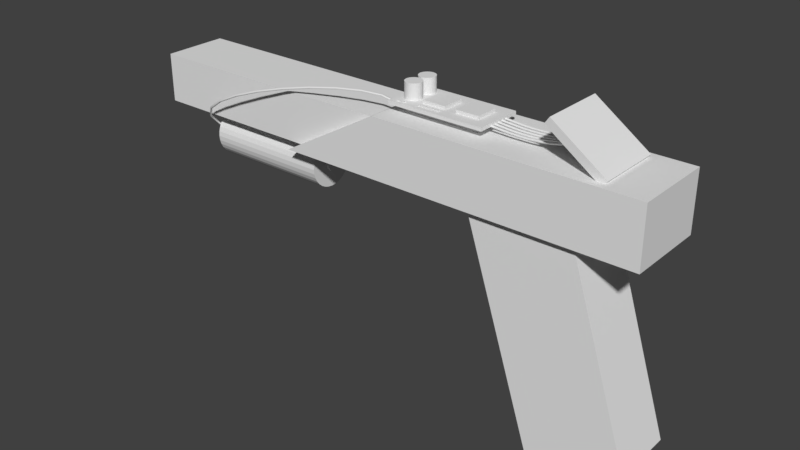 # Source: gun.blend  (saved by Blender 2.79.0; exported with 4.5.12 LTS)
import bpy
from mathutils import Matrix  # noqa: F401  (used for matrix-valued properties, if any)

bpy.ops.wm.read_factory_settings(use_empty=True)
scene = bpy.context.scene
scene.name = 'Scene'

# ---- collections
col_collection_1 = bpy.data.collections.new('Collection 1'); scene.collection.children.link(col_collection_1)

# ---- world
world_world = bpy.data.worlds.new('World'); scene.world = world_world
world_world.color = (0.05088, 0.05088, 0.05088)
world_world.use_sun_shadow = False
world_world.sun_shadow_jitter_overblur = 0.0
world_world.cycles.sampling_method = 'MANUAL'

# ---- meshes
me_cube_005 = bpy.data.meshes.new('Cube.005')
me_cube_005.from_pydata([(0.3123, -1.0, 22.62), (0.3123, -1.0, 24.62), (0.3123, 1.0, 22.62), (0.3123, 1.0, 24.62), (2.312, -1.0, 22.62), (2.312, -1.0, 24.62), (2.312, 1.0, 22.62), (2.312, 1.0, 24.62)], [], [(0, 1, 3, 2), (2, 3, 7, 6), (6, 7, 5, 4), (4, 5, 1, 0), (2, 6, 4, 0), (7, 3, 1, 5)])
me_cube_005.use_remesh_preserve_volume = False
me_cube_005.use_remesh_preserve_attributes = False
me_cube_005.use_mirror_vertex_groups = False
me_cube_005.update()
me_cylinder_001 = bpy.data.meshes.new('Cylinder.001')
me_cylinder_001.from_pydata([(0.04, 0.00635, -1.106), (0.04124, 0.006228, -1.106), (0.04243, 0.005867, -1.106), (0.04353, 0.00528, -1.106), (0.04449, 0.00449, -1.106), (0.04528, 0.003528, -1.106), (0.04587, 0.00243, -1.106), (0.04623, 0.001239, -1.106), (0.04635, 4.794e-10, -1.106), (0.04623, -0.001239, -1.106), (0.04587, -0.00243, -1.106), (0.04528, -0.003528, -1.106), (0.04449, -0.00449, -1.106), (0.04353, -0.00528, -1.106), (0.04243, -0.005867, -1.106), (0.04124, -0.006228, -1.106), (0.04, -0.00635, -1.106), (0.03876, -0.006228, -1.106), (0.03757, -0.005867, -1.106), (0.03647, -0.00528, -1.106), (0.03551, -0.00449, -1.106), (0.03472, -0.003528, -1.106), (0.03413, -0.00243, -1.106), (0.03377, -0.001239, -1.106), (0.03365, 6.132e-09, -1.106), (0.03377, 0.001239, -1.106), (0.03413, 0.00243, -1.106), (0.03472, 0.003528, -1.106), (0.03551, 0.00449, -1.106), (0.03647, 0.00528, -1.106), (0.03757, 0.005867, -1.106), (0.03876, 0.006228, -1.106), (0.04, 0.01905, -3.165), (0.04, 0.01905, -1.165), (0.04372, 0.01868, -3.165), (0.04372, 0.01868, -1.165), (0.04729, 0.0176, -3.165), (0.04729, 0.0176, -1.165), (0.05058, 0.01584, -3.165), (0.05058, 0.01584, -1.165), (0.05347, 0.01347, -3.165), (0.05347, 0.01347, -1.165), (0.05584, 0.01058, -3.165), (0.05584, 0.01058, -1.165), (0.0576, 0.00729, -3.165), (0.0576, 0.00729, -1.165), (0.05868, 0.003716, -3.165), (0.05868, 0.003716, -1.165), (0.05905, 1.438e-09, -3.165), (0.05905, 1.438e-09, -1.165), (0.05868, -0.003716, -3.165), (0.05868, -0.003716, -1.165), (0.0576, -0.00729, -3.165), (0.0576, -0.00729, -1.165), (0.05584, -0.01058, -3.165), (0.05584, -0.01058, -1.165), (0.05347, -0.01347, -3.165), (0.05347, -0.01347, -1.165), (0.05058, -0.01584, -3.165), (0.05058, -0.01584, -1.165), (0.04729, -0.0176, -3.165), (0.04729, -0.0176, -1.165), (0.04372, -0.01868, -3.165), (0.04372, -0.01868, -1.165), (0.04, -0.01905, -3.165), (0.04, -0.01905, -1.165), (0.03628, -0.01868, -3.165), (0.03628, -0.01868, -1.165), (0.03271, -0.0176, -3.165), (0.03271, -0.0176, -1.165), (0.02942, -0.01584, -3.165), (0.02942, -0.01584, -1.165), (0.02653, -0.01347, -3.165), (0.02653, -0.01347, -1.165), (0.02416, -0.01058, -3.165), (0.02416, -0.01058, -1.165), (0.0224, -0.00729, -3.165), (0.0224, -0.00729, -1.165), (0.02132, -0.003716, -3.165), (0.02132, -0.003716, -1.165), (0.02095, 1.839e-08, -3.165), (0.02095, 1.839e-08, -1.165), (0.02132, 0.003716, -3.165), (0.02132, 0.003716, -1.165), (0.0224, 0.00729, -3.165), (0.0224, 0.00729, -1.165), (0.02416, 0.01058, -3.165), (0.02416, 0.01058, -1.165), (0.02653, 0.01347, -3.165), (0.02653, 0.01347, -1.165), (0.02942, 0.01584, -3.165), (0.02942, 0.01584, -1.165), (0.03271, 0.0176, -3.165), (0.03271, 0.0176, -1.165), (0.03628, 0.01868, -3.165), (0.03628, 0.01868, -1.165), (0.04528, -0.003528, -1.165), (0.04, 0.00635, -1.165), (0.03876, 0.006228, -1.165), (0.03757, 0.005867, -1.165), (0.03413, -0.00243, -1.165), (0.03472, -0.003528, -1.165), (0.03377, -0.001239, -1.165), (0.03551, -0.00449, -1.165), (0.03876, -0.006228, -1.165), (0.04, -0.00635, -1.165), (0.03757, -0.005867, -1.165), (0.04623, 0.001239, -1.165), (0.04353, 0.00528, -1.165), (0.04635, 4.794e-10, -1.165), (0.04587, 0.00243, -1.165), (0.04124, -0.006228, -1.165), (0.03551, 0.00449, -1.165), (0.03647, 0.00528, -1.165), (0.03472, 0.003528, -1.165), (0.04623, -0.001239, -1.165), (0.04353, -0.00528, -1.165), (0.04449, -0.00449, -1.165), (0.04587, -0.00243, -1.165), (0.03365, 6.132e-09, -1.165), (0.03647, -0.00528, -1.165), (0.03377, 0.001239, -1.165), (0.04449, 0.00449, -1.165), (0.04243, -0.005867, -1.165), (0.04528, 0.003528, -1.165), (0.03413, 0.00243, -1.165), (0.04243, 0.005867, -1.165), (0.04124, 0.006228, -1.165)], [], [(1, 0, 31, 30, 29, 28, 27, 26, 25, 24, 23, 22, 21, 20, 19, 18, 17, 16, 15, 14, 13, 12, 11, 10, 9, 8, 7, 6, 5, 4, 3, 2), (32, 33, 35, 34), (34, 35, 37, 36), (36, 37, 39, 38), (38, 39, 41, 40), (40, 41, 43, 42), (42, 43, 45, 44), (44, 45, 47, 46), (46, 47, 49, 48), (48, 49, 51, 50), (50, 51, 53, 52), (52, 53, 55, 54), (54, 55, 57, 56), (56, 57, 59, 58), (58, 59, 61, 60), (60, 61, 63, 62), (62, 63, 65, 64), (64, 65, 67, 66), (66, 67, 69, 68), (68, 69, 71, 70), (70, 71, 73, 72), (72, 73, 75, 74), (74, 75, 77, 76), (76, 77, 79, 78), (78, 79, 81, 80), (80, 81, 83, 82), (82, 83, 85, 84), (84, 85, 87, 86), (86, 87, 89, 88), (88, 89, 91, 90), (90, 91, 93, 92), (35, 33, 95, 93, 91, 89, 87, 85, 83, 81, 119, 121, 125, 114, 112, 113, 99, 98, 97, 127, 126, 108, 122, 124, 110, 107, 109, 49, 47, 45, 43, 41, 39, 37), (92, 93, 95, 94), (94, 95, 33, 32), (32, 34, 36, 38, 40, 42, 44, 46, 48, 50, 52, 54, 56, 58, 60, 62, 64, 66, 68, 70, 72, 74, 76, 78, 80, 82, 84, 86, 88, 90, 92, 94), (115, 109, 8, 9), (117, 96, 11, 12), (96, 118, 10, 11), (121, 119, 24, 25), (107, 110, 6, 7), (109, 107, 7, 8), (124, 122, 4, 5), (97, 98, 31, 0), (104, 105, 16, 17), (114, 125, 26, 27), (105, 111, 15, 16), (98, 99, 30, 31), (122, 108, 3, 4), (120, 106, 18, 19), (49, 109, 115, 118, 96, 117, 116, 123, 111, 105, 104, 106, 120, 103, 101, 100, 102, 119, 81, 79, 77, 75, 73, 71, 69, 67, 65, 63, 61, 59, 57, 55, 53, 51), (108, 126, 2, 3), (116, 117, 12, 13), (113, 112, 28, 29), (125, 121, 25, 26), (123, 116, 13, 14), (103, 120, 19, 20), (100, 101, 21, 22), (127, 97, 0, 1), (110, 124, 5, 6), (119, 102, 23, 24), (118, 115, 9, 10), (106, 104, 17, 18), (99, 113, 29, 30), (126, 127, 1, 2), (111, 123, 14, 15), (102, 100, 22, 23), (112, 114, 27, 28), (101, 103, 20, 21)])
me_cylinder_001.use_remesh_preserve_volume = False
me_cylinder_001.use_remesh_preserve_attributes = False
me_cylinder_001.use_mirror_vertex_groups = False
me_cylinder_001.update()
me_cube_003 = bpy.data.meshes.new('Cube.003')
me_cube_003.from_pydata([(3.326, -1.0, 38.62), (3.326, -1.0, 40.62), (3.326, 1.0, 38.62), (3.326, 1.0, 40.62), (5.326, -1.0, 38.62), (5.326, -1.0, 40.62), (5.326, 1.0, 38.62), (5.326, 1.0, 40.62)], [], [(0, 1, 3, 2), (2, 3, 7, 6), (6, 7, 5, 4), (4, 5, 1, 0), (2, 6, 4, 0), (7, 3, 1, 5)])
me_cube_003.use_remesh_preserve_volume = False
me_cube_003.use_remesh_preserve_attributes = False
me_cube_003.use_mirror_vertex_groups = False
me_cube_003.update()
me_cube_002 = bpy.data.meshes.new('Cube.002')
me_cube_002.from_pydata([(0.1918, -0.315, 1.317), (0.1918, 0.315, 1.317), (0.7824, -0.315, 1.317), (0.7824, 0.315, 1.317), (1.38, -0.8, -8.679), (1.38, 0.8, -8.679), (2.093, -0.8, -7.649), (2.093, 0.8, -7.649), (-0.7031, -1.0, -1.0), (0.08268, -1.0, 1.0), (-0.7031, 1.0, -1.0), (0.08268, 1.0, 1.0), (2.083, -1.0, -1.0), (2.083, -1.0, 1.0), (2.083, 1.0, -1.0), (2.083, 1.0, 1.0), (0.8182, 0.8, -1.0), (0.8182, -0.8, -1.0), (1.607, 0.8, -1.0), (1.607, 0.6583, -1.0), (1.607, -0.8, -1.0), (0.1918, -0.315, 1.0), (0.7824, -0.315, 1.0), (0.1918, 0.315, 1.0), (0.7824, 0.315, 1.0)], [], [(3, 1, 0, 2), (4, 17, 16, 5), (5, 16, 18, 7), (7, 18, 19, 20, 6), (6, 20, 17, 4), (5, 7, 6, 4), (8, 9, 11, 10), (10, 11, 15, 14), (14, 15, 13, 12), (12, 13, 9, 8), (10, 14, 19, 18, 16), (15, 24, 22, 21, 9, 13), (16, 17, 20, 19, 14, 12, 8, 10), (22, 24, 3, 2), (24, 23, 1, 3), (23, 21, 0, 1), (9, 21, 23, 24, 15, 11), (21, 22, 2, 0)])
me_cube_002.use_remesh_preserve_volume = False
me_cube_002.use_remesh_preserve_attributes = False
me_cube_002.use_mirror_vertex_groups = False
me_cube_002.update()
me_cube_001 = bpy.data.meshes.new('Cube.001')
me_cube_001.from_pydata([(0.7382, 0.6, -2.295e-06), (0.7382, 0.5885, -0.1561), (0.7382, 0.5543, -0.3061), (0.7382, 0.4989, -0.4445), (0.7382, 0.4243, -0.5657), (0.7382, 0.3333, -0.6652), (0.7382, 0.2296, -0.7391), (0.7382, 0.1171, -0.7846), (0.7382, 4.53e-08, -0.8), (0.7382, -0.1171, -0.7846), (0.7382, -0.2296, -0.7391), (0.7382, -0.3333, -0.6652), (0.7382, -0.4243, -0.5657), (0.7382, -0.4989, -0.4445), (0.7382, -0.5543, -0.3061), (0.7382, -0.5885, -0.1561), (0.7382, -0.6, -2.034e-06), (0.7382, -0.5885, 0.1561), (0.7382, -0.5543, 0.3061), (0.7382, -0.4989, 0.4445), (0.7382, -0.4243, 0.5657), (0.7382, -0.3333, 0.6652), (0.7382, -0.2296, 0.7391), (0.7382, -0.1171, 0.7846), (0.7382, 5.794e-07, 0.8), (0.7382, 0.1171, 0.7846), (0.7382, 0.2296, 0.7391), (0.7382, 0.3333, 0.6652), (0.7382, 0.4243, 0.5657), (0.7382, 0.4989, 0.4445), (0.7382, 0.5543, 0.3061), (0.7382, 0.5885, 0.1561), (-1.0, -1.0, -1.0), (-1.0, -1.0, 1.0), (-1.0, 1.0, -1.0), (-1.0, 1.0, 1.0), (1.0, -1.0, -1.0), (1.0, -1.0, 1.0), (1.0, 1.0, -1.0), (1.0, 1.0, 1.0), (-1.0, -0.3333, -0.6652), (-1.0, 0.6, -1.484e-06), (-1.0, 0.5885, 0.1561), (-1.0, 0.5543, 0.3061), (-1.0, -0.2296, 0.7391), (-1.0, -0.3333, 0.6652), (-1.0, -0.1171, 0.7846), (-1.0, -0.4243, 0.5657), (-1.0, -0.5885, 0.1561), (-1.0, -0.6, -1.223e-06), (-1.0, -0.5543, 0.3061), (-1.0, 0.1171, -0.7846), (-1.0, 0.4989, -0.4445), (-1.0, 4.53e-08, -0.8), (-1.0, 0.2296, -0.7391), (-1.0, -0.5885, -0.1561), (-1.0, 0.4243, 0.5657), (-1.0, 0.4989, 0.4445), (-1.0, 0.3333, 0.6652), (-1.0, -0.1171, -0.7846), (-1.0, -0.4989, -0.4445), (-1.0, -0.4243, -0.5657), (-1.0, -0.2296, -0.7391), (-1.0, 5.794e-07, 0.8), (-1.0, -0.4989, 0.4445), (-1.0, 0.1171, 0.7846), (-1.0, 0.4243, -0.5657), (-1.0, -0.5543, -0.3061), (-1.0, 0.3333, -0.6652), (-1.0, 0.2296, 0.7391), (-1.0, 0.5543, -0.3061), (-1.0, 0.5885, -0.1561)], [], [(1, 2, 3, 4, 5, 6, 7, 8, 9, 10, 11, 12, 13, 14, 15, 16, 17, 18, 19, 20, 21, 22, 23, 24, 25, 26, 27, 28, 29, 30, 31, 0), (32, 33, 35, 34, 41, 42, 43, 57, 56, 58, 69, 65, 63, 46, 44, 45, 47, 64, 50, 48, 49), (34, 35, 39, 38), (38, 39, 37, 36), (36, 37, 33, 32), (34, 38, 36, 32), (39, 35, 33, 37), (59, 9, 8, 53), (55, 67, 60, 61, 40, 62, 59, 53, 51, 54, 68, 66, 52, 70, 71, 41, 34, 32, 49), (61, 12, 11, 40), (40, 11, 10, 62), (65, 25, 24, 63), (51, 7, 6, 54), (53, 8, 7, 51), (68, 5, 4, 66), (41, 0, 31, 42), (48, 17, 16, 49), (58, 27, 26, 69), (49, 16, 15, 55), (42, 31, 30, 43), (66, 4, 3, 52), (64, 19, 18, 50), (52, 3, 2, 70), (60, 13, 12, 61), (57, 29, 28, 56), (69, 26, 25, 65), (67, 14, 13, 60), (47, 20, 19, 64), (44, 22, 21, 45), (71, 1, 0, 41), (54, 6, 5, 68), (63, 24, 23, 46), (62, 10, 9, 59), (50, 18, 17, 48), (43, 30, 29, 57), (70, 2, 1, 71), (55, 15, 14, 67), (46, 23, 22, 44), (56, 28, 27, 58), (45, 21, 20, 47)])
me_cube_001.use_remesh_preserve_volume = False
me_cube_001.use_remesh_preserve_attributes = False
me_cube_001.use_mirror_vertex_groups = False
me_cube_001.update()
me_cubeziercurve = bpy.data.meshes.new('CUBezierCurve')
me_cubeziercurve.from_pydata([(0.08105, -0.008, 0.03067), (0.08105, -0.009, 0.02967), (0.08105, -0.008, 0.02867), (0.08105, -0.007, 0.02967), (0.08423, -0.007996, 0.03053), (0.08417, -0.008996, 0.02953), (0.0841, -0.007996, 0.02854), (0.08417, -0.006996, 0.02953), (0.08819, -0.007994, 0.03018), (0.08809, -0.008994, 0.02919), (0.088, -0.007994, 0.02819), (0.08809, -0.006994, 0.02919), (0.09285, -0.007992, 0.02973), (0.09276, -0.008993, 0.02874), (0.09267, -0.007993, 0.02774), (0.09276, -0.006993, 0.02874), (0.09818, -0.007992, 0.02928), (0.0981, -0.008992, 0.02828), (0.09803, -0.007992, 0.02728), (0.0981, -0.006992, 0.02828), (0.1041, -0.007992, 0.02891), (0.104, -0.008992, 0.02791), (0.104, -0.007993, 0.02691), (0.104, -0.006992, 0.02791), (0.1105, -0.007993, 0.02874), (0.1105, -0.008993, 0.02774), (0.1105, -0.007993, 0.02674), (0.1105, -0.006993, 0.02774), (0.1174, -0.007995, 0.02887), (0.1174, -0.008995, 0.02787), (0.1175, -0.007995, 0.02687), (0.1174, -0.006995, 0.02787), (0.1246, -0.007996, 0.02939), (0.1247, -0.008996, 0.02839), (0.1248, -0.007996, 0.0274), (0.1247, -0.006996, 0.02839), (0.1321, -0.007997, 0.0304), (0.1323, -0.008998, 0.02941), (0.1325, -0.007998, 0.02842), (0.1323, -0.006998, 0.02941), (0.1399, -0.007999, 0.032), (0.1402, -0.008999, 0.03102), (0.1404, -0.007999, 0.03005), (0.1402, -0.006999, 0.03102), (0.1478, -0.008, 0.03429), (0.1482, -0.009, 0.03334), (0.1485, -0.008, 0.03239), (0.1482, -0.007, 0.03334), (0.1559, -0.008, 0.03737), (0.1563, -0.009, 0.03645), (0.1567, -0.008, 0.03553), (0.1563, -0.007, 0.03645), (0.08105, -0.004, 0.03067), (0.08105, -0.005, 0.02967), (0.08105, -0.004, 0.02867), (0.08105, -0.003, 0.02967), (0.08423, -0.003996, 0.03053), (0.08417, -0.004996, 0.02953), (0.0841, -0.003996, 0.02854), (0.08417, -0.002996, 0.02953), (0.08819, -0.003994, 0.03018), (0.08809, -0.004994, 0.02919), (0.088, -0.003994, 0.02819), (0.08809, -0.002994, 0.02919), (0.09285, -0.003992, 0.02973), (0.09276, -0.004993, 0.02874), (0.09267, -0.003993, 0.02774), (0.09276, -0.002993, 0.02874), (0.09818, -0.003992, 0.02928), (0.0981, -0.004992, 0.02828), (0.09803, -0.003992, 0.02728), (0.0981, -0.002992, 0.02828), (0.1041, -0.003992, 0.02891), (0.104, -0.004992, 0.02791), (0.104, -0.003993, 0.02691), (0.104, -0.002992, 0.02791), (0.1105, -0.003993, 0.02874), (0.1105, -0.004993, 0.02774), (0.1105, -0.003993, 0.02674), (0.1105, -0.002993, 0.02774), (0.1174, -0.003995, 0.02887), (0.1174, -0.004995, 0.02787), (0.1175, -0.003995, 0.02687), (0.1174, -0.002995, 0.02787), (0.1246, -0.003996, 0.02939), (0.1247, -0.004996, 0.02839), (0.1248, -0.003996, 0.0274), (0.1247, -0.002996, 0.02839), (0.1321, -0.003997, 0.0304), (0.1323, -0.004998, 0.02941), (0.1325, -0.003998, 0.02842), (0.1323, -0.002998, 0.02941), (0.1399, -0.003999, 0.032), (0.1402, -0.004999, 0.03102), (0.1404, -0.003999, 0.03005), (0.1402, -0.002999, 0.03102), (0.1478, -0.004, 0.03429), (0.1482, -0.005, 0.03334), (0.1485, -0.004, 0.03239), (0.1482, -0.003, 0.03334), (0.1559, -0.004, 0.03737), (0.1563, -0.005, 0.03645), (0.1567, -0.004, 0.03553), (0.1563, -0.003, 0.03645), (0.08105, 0.004, 0.03067), (0.08105, 0.003, 0.02967), (0.08105, 0.004, 0.02867), (0.08105, 0.005, 0.02967), (0.08423, 0.004004, 0.03053), (0.08417, 0.003004, 0.02953), (0.0841, 0.004004, 0.02854), (0.08417, 0.005004, 0.02953), (0.08819, 0.004006, 0.03018), (0.08809, 0.003006, 0.02919), (0.088, 0.004006, 0.02819), (0.08809, 0.005006, 0.02919), (0.09285, 0.004008, 0.02973), (0.09276, 0.003007, 0.02874), (0.09267, 0.004007, 0.02774), (0.09276, 0.005007, 0.02874), (0.09818, 0.004008, 0.02928), (0.0981, 0.003008, 0.02828), (0.09803, 0.004008, 0.02728), (0.0981, 0.005008, 0.02828), (0.1041, 0.004008, 0.02891), (0.104, 0.003008, 0.02791), (0.104, 0.004007, 0.02691), (0.104, 0.005008, 0.02791), (0.1105, 0.004007, 0.02874), (0.1105, 0.003007, 0.02774), (0.1105, 0.004007, 0.02674), (0.1105, 0.005007, 0.02774), (0.1174, 0.004005, 0.02887), (0.1174, 0.003005, 0.02787), (0.1175, 0.004005, 0.02687), (0.1174, 0.005005, 0.02787), (0.1246, 0.004004, 0.02939), (0.1247, 0.003004, 0.02839), (0.1248, 0.004004, 0.0274), (0.1247, 0.005004, 0.02839), (0.1321, 0.004003, 0.0304), (0.1323, 0.003002, 0.02941), (0.1325, 0.004002, 0.02842), (0.1323, 0.005002, 0.02941), (0.1399, 0.004001, 0.032), (0.1402, 0.003001, 0.03102), (0.1404, 0.004001, 0.03005), (0.1402, 0.005001, 0.03102), (0.1478, 0.004, 0.03429), (0.1482, 0.003, 0.03334), (0.1485, 0.004, 0.03239), (0.1482, 0.005, 0.03334), (0.1559, 0.004, 0.03737), (0.1563, 0.003, 0.03645), (0.1567, 0.004, 0.03553), (0.1563, 0.005, 0.03645), (0.08105, 0.008, 0.03067), (0.08105, 0.007, 0.02967), (0.08105, 0.008, 0.02867), (0.08105, 0.009, 0.02967), (0.08423, 0.008004, 0.03053), (0.08417, 0.007004, 0.02953), (0.0841, 0.008004, 0.02854), (0.08417, 0.009004, 0.02953), (0.08819, 0.008006, 0.03018), (0.08809, 0.007006, 0.02919), (0.088, 0.008006, 0.02819), (0.08809, 0.009006, 0.02919), (0.09285, 0.008008, 0.02973), (0.09276, 0.007007, 0.02874), (0.09267, 0.008007, 0.02774), (0.09276, 0.009007, 0.02874), (0.09818, 0.008008, 0.02928), (0.0981, 0.007008, 0.02828), (0.09803, 0.008008, 0.02728), (0.0981, 0.009008, 0.02828), (0.1041, 0.008008, 0.02891), (0.104, 0.007008, 0.02791), (0.104, 0.008007, 0.02691), (0.104, 0.009008, 0.02791), (0.1105, 0.008007, 0.02874), (0.1105, 0.007007, 0.02774), (0.1105, 0.008007, 0.02674), (0.1105, 0.009007, 0.02774), (0.1174, 0.008005, 0.02887), (0.1174, 0.007005, 0.02787), (0.1175, 0.008005, 0.02687), (0.1174, 0.009005, 0.02787), (0.1246, 0.008004, 0.02939), (0.1247, 0.007004, 0.02839), (0.1248, 0.008004, 0.0274), (0.1247, 0.009004, 0.02839), (0.1321, 0.008003, 0.0304), (0.1323, 0.007002, 0.02941), (0.1325, 0.008002, 0.02842), (0.1323, 0.009002, 0.02941), (0.1399, 0.008001, 0.032), (0.1402, 0.007001, 0.03102), (0.1404, 0.008001, 0.03005), (0.1402, 0.009001, 0.03102), (0.1478, 0.008, 0.03429), (0.1482, 0.007, 0.03334), (0.1485, 0.008, 0.03239), (0.1482, 0.009, 0.03334), (0.1559, 0.008, 0.03737), (0.1563, 0.007, 0.03645), (0.1567, 0.008, 0.03553), (0.1563, 0.009, 0.03645), (0.08105, -2.43e-08, 0.03067), (0.08105, -0.001, 0.02967), (0.08105, 2.453e-08, 0.02867), (0.08105, 0.001, 0.02967), (0.08423, 3.773e-06, 0.03053), (0.08417, -0.0009963, 0.02953), (0.0841, 3.654e-06, 0.02854), (0.08417, 0.001004, 0.02953), (0.08819, 6.216e-06, 0.03018), (0.08809, -0.0009939, 0.02919), (0.088, 6.061e-06, 0.02819), (0.08809, 0.001006, 0.02919), (0.09285, 7.535e-06, 0.02973), (0.09276, -0.0009925, 0.02874), (0.09267, 7.381e-06, 0.02774), (0.09276, 0.001007, 0.02874), (0.09818, 7.933e-06, 0.02928), (0.0981, -0.0009921, 0.02828), (0.09803, 7.782e-06, 0.02728), (0.0981, 0.001008, 0.02828), (0.1041, 7.596e-06, 0.02891), (0.104, -0.0009925, 0.02791), (0.104, 7.443e-06, 0.02691), (0.104, 0.001008, 0.02791), (0.1105, 6.711e-06, 0.02874), (0.1105, -0.0009934, 0.02774), (0.1105, 6.548e-06, 0.02674), (0.1105, 0.001007, 0.02774), (0.1174, 5.461e-06, 0.02887), (0.1174, -0.0009946, 0.02787), (0.1175, 5.281e-06, 0.02687), (0.1174, 0.001005, 0.02787), (0.1246, 4.03e-06, 0.02939), (0.1247, -0.0009961, 0.02839), (0.1248, 3.828e-06, 0.0274), (0.1247, 0.001004, 0.02839), (0.1321, 2.599e-06, 0.0304), (0.1323, -0.0009975, 0.02941), (0.1325, 2.373e-06, 0.02842), (0.1323, 0.001002, 0.02941), (0.1399, 1.352e-06, 0.032), (0.1402, -0.0009988, 0.03102), (0.1404, 1.103e-06, 0.03005), (0.1402, 0.001001, 0.03102), (0.1478, 4.706e-07, 0.03429), (0.1482, -0.0009997, 0.03334), (0.1485, 2.048e-07, 0.03239), (0.1482, 0.001, 0.03334), (0.1559, 1.361e-07, 0.03737), (0.1563, -0.001, 0.03645), (0.1567, -1.36e-07, 0.03553), (0.1563, 0.001, 0.03645), (-0.1566, -0.0006174, -0.04117), (-0.1576, -0.0008047, -0.04223), (-0.1567, -0.00168, -0.04286), (-0.1557, -0.001493, -0.04181), (-0.1617, -0.01592, -0.03002), (-0.1628, -0.0165, -0.03078), (-0.1618, -0.01722, -0.03153), (-0.1608, -0.01663, -0.03078), (-0.1592, -0.0264, -0.01931), (-0.1602, -0.02742, -0.01963), (-0.1592, -0.02796, -0.02057), (-0.1583, -0.02694, -0.02025), (-0.1503, -0.03279, -0.009163), (-0.1509, -0.03407, -0.009089), (-0.1502, -0.0345, -0.01019), (-0.1496, -0.03322, -0.01027), (-0.1362, -0.03575, 0.0003009), (-0.1365, -0.0371, 0.0005878), (-0.1359, -0.0375, -0.0006094), (-0.1356, -0.03615, -0.0008963), (-0.1181, -0.03591, 0.008892), (-0.1182, -0.03727, 0.009278), (-0.1177, -0.03767, 0.008032), (-0.1176, -0.03631, 0.007645), (-0.09734, -0.03392, 0.01642), (-0.09731, -0.03527, 0.01686), (-0.09684, -0.03567, 0.01558), (-0.09687, -0.03432, 0.01515), (-0.07505, -0.03043, 0.02272), (-0.07494, -0.03176, 0.02318), (-0.07454, -0.03217, 0.02189), (-0.07466, -0.03084, 0.02143), (-0.05255, -0.0261, 0.02761), (-0.05237, -0.02743, 0.02809), (-0.05204, -0.02785, 0.02678), (-0.05222, -0.02653, 0.02631), (-0.03106, -0.0216, 0.03093), (-0.03084, -0.02292, 0.03141), (-0.03059, -0.02336, 0.03009), (-0.03081, -0.02205, 0.02961), (-0.01182, -0.01759, 0.03251), (-0.01158, -0.0189, 0.03299), (-0.01145, -0.01936, 0.03166), (-0.01169, -0.01805, 0.03118), (0.003953, -0.01472, 0.03217), (0.004193, -0.01603, 0.03265), (0.004103, -0.01653, 0.03133), (0.003863, -0.01522, 0.03085), (0.01508, -0.01367, 0.0297), (0.01528, -0.01498, 0.03019), (0.01475, -0.01551, 0.02899), (0.01456, -0.0142, 0.02849), (-0.06031, -0.0002612, -0.04224), (-0.06073, -9.357e-06, -0.04274), (-0.06117, 0.0002487, -0.04225), (-0.04875, 0.01724, -0.04016), (-0.04908, 0.01763, -0.04065), (-0.04955, 0.01784, -0.04016), (-0.03824, 0.02941, -0.0345), (-0.03845, 0.02994, -0.03492), (-0.03895, 0.03011, -0.03445), (-0.02875, 0.03694, -0.02609), (-0.02883, 0.03757, -0.0264), (-0.02937, 0.03771, -0.02596), (-0.02029, 0.04053, -0.01583), (-0.02024, 0.04122, -0.01599), (-0.02081, 0.04135, -0.01559), (-0.01281, 0.04094, -0.004598), (-0.01268, 0.04164, -0.004628), (-0.01327, 0.04176, -0.004255), (-0.006277, 0.03892, 0.006745), (-0.006086, 0.0396, 0.006818), (-0.006679, 0.03972, 0.00718), (-0.0006368, 0.03521, 0.01735), (-0.0004011, 0.03586, 0.0175), (-0.0009911, 0.03599, 0.01787), (0.004152, 0.03056, 0.02635), (0.004427, 0.03117, 0.02658), (0.003852, 0.03129, 0.02697), (0.008114, 0.02573, 0.03289), (0.008436, 0.02629, 0.03319), (0.007905, 0.02635, 0.03365), (0.01118, 0.02161, 0.03609), (0.0116, 0.02203, 0.03647), (0.01124, 0.02188, 0.03706), (0.0133, 0.01897, 0.03551), (0.01389, 0.01919, 0.03581), (0.01387, 0.01864, 0.03626), (0.01494, 0.01798, 0.03033), (0.01562, 0.01814, 0.03046), (0.01578, 0.01745, 0.03048), (-0.06117, 0.0002487, -0.04225), (-0.06119, 0.0002612, -0.04025), (-0.04955, 0.01784, -0.04016), (-0.04981, 0.0175, -0.03821), (-0.03895, 0.03011, -0.03445), (-0.03953, 0.0294, -0.03268), (-0.02937, 0.03771, -0.02596), (-0.0303, 0.03672, -0.02449), (-0.02081, 0.04135, -0.01559), (-0.02204, 0.04023, -0.01448), (-0.01327, 0.04176, -0.004255), (-0.0147, 0.04063, -0.003447), (-0.006679, 0.03972, 0.00718), (-0.008248, 0.03863, 0.007761), (-0.0009911, 0.03599, 0.01787), (-0.002643, 0.03494, 0.0183), (0.003852, 0.03129, 0.02697), (0.002153, 0.03029, 0.02732), (0.007905, 0.02635, 0.03365), (0.006198, 0.02536, 0.03398), (0.01124, 0.02188, 0.03706), (0.009647, 0.02074, 0.03747), (0.01387, 0.01864, 0.03626), (0.01262, 0.0171, 0.03654), (0.01578, 0.01745, 0.03048), (0.01475, 0.01575, 0.03028), (-0.06033, -0.0002487, -0.04024), (-0.06031, -0.0002612, -0.04224), (-0.04901, 0.0169, -0.03821), (-0.04875, 0.01724, -0.04016), (-0.03882, 0.0287, -0.03272), (-0.03824, 0.02941, -0.0345), (-0.02968, 0.03595, -0.02462), (-0.02875, 0.03694, -0.02609), (-0.02151, 0.03941, -0.01472), (-0.02029, 0.04053, -0.01583), (-0.01425, 0.03981, -0.00379), (-0.01281, 0.04094, -0.004598), (-0.007846, 0.03782, 0.007326), (-0.006277, 0.03892, 0.006745), (-0.002288, 0.03417, 0.01777), (-0.0006368, 0.03521, 0.01735), (0.002454, 0.02956, 0.02669), (0.004152, 0.03056, 0.02635), (0.006407, 0.02474, 0.03322), (0.008114, 0.02573, 0.03289), (0.009588, 0.02047, 0.03651), (0.01118, 0.02161, 0.03609), (0.01205, 0.01743, 0.03579), (0.0133, 0.01897, 0.03551), (0.01391, 0.01628, 0.03013), (0.01494, 0.01798, 0.03033), (-0.06119, 0.0002612, -0.04025), (-0.06077, 9.357e-06, -0.03974), (-0.06033, -0.0002487, -0.04024), (-0.04981, 0.0175, -0.03821), (-0.04947, 0.01711, -0.03772), (-0.04901, 0.0169, -0.03821), (-0.03953, 0.0294, -0.03268), (-0.03932, 0.02887, -0.03226), (-0.03882, 0.0287, -0.03272), (-0.0303, 0.03672, -0.02449), (-0.03022, 0.03609, -0.02419), (-0.02968, 0.03595, -0.02462), (-0.02204, 0.04023, -0.01448), (-0.02208, 0.03954, -0.01432), (-0.02151, 0.03941, -0.01472), (-0.0147, 0.04063, -0.003447), (-0.01483, 0.03993, -0.003417), (-0.01425, 0.03981, -0.00379), (-0.008248, 0.03863, 0.007761), (-0.008439, 0.03795, 0.007689), (-0.007846, 0.03782, 0.007326), (-0.002643, 0.03494, 0.0183), (-0.002878, 0.03429, 0.01814), (-0.002288, 0.03417, 0.01777), (0.002153, 0.03029, 0.02732), (0.001879, 0.02967, 0.02709), (0.002454, 0.02956, 0.02669), (0.006198, 0.02536, 0.03398), (0.005876, 0.0248, 0.03369), (0.006407, 0.02474, 0.03322), (0.009647, 0.02074, 0.03747), (0.009221, 0.02032, 0.0371), (0.009588, 0.02047, 0.03651), (0.01262, 0.0171, 0.03654), (0.01203, 0.01688, 0.03623), (0.01205, 0.01743, 0.03579), (0.01475, 0.01575, 0.03028), (0.01407, 0.01559, 0.03015), (0.01391, 0.01628, 0.03013)], [], [(0, 4, 7, 3), (1, 5, 4, 0), (2, 6, 5, 1), (3, 7, 6, 2), (4, 8, 11, 7), (5, 9, 8, 4), (6, 10, 9, 5), (7, 11, 10, 6), (8, 12, 15, 11), (9, 13, 12, 8), (10, 14, 13, 9), (11, 15, 14, 10), (12, 16, 19, 15), (13, 17, 16, 12), (14, 18, 17, 13), (15, 19, 18, 14), (16, 20, 23, 19), (17, 21, 20, 16), (18, 22, 21, 17), (19, 23, 22, 18), (20, 24, 27, 23), (21, 25, 24, 20), (22, 26, 25, 21), (23, 27, 26, 22), (24, 28, 31, 27), (25, 29, 28, 24), (26, 30, 29, 25), (27, 31, 30, 26), (28, 32, 35, 31), (29, 33, 32, 28), (30, 34, 33, 29), (31, 35, 34, 30), (32, 36, 39, 35), (33, 37, 36, 32), (34, 38, 37, 33), (35, 39, 38, 34), (36, 40, 43, 39), (37, 41, 40, 36), (38, 42, 41, 37), (39, 43, 42, 38), (40, 44, 47, 43), (41, 45, 44, 40), (42, 46, 45, 41), (43, 47, 46, 42), (44, 48, 51, 47), (45, 49, 48, 44), (46, 50, 49, 45), (47, 51, 50, 46), (52, 56, 59, 55), (53, 57, 56, 52), (54, 58, 57, 53), (55, 59, 58, 54), (56, 60, 63, 59), (57, 61, 60, 56), (58, 62, 61, 57), (59, 63, 62, 58), (60, 64, 67, 63), (61, 65, 64, 60), (62, 66, 65, 61), (63, 67, 66, 62), (64, 68, 71, 67), (65, 69, 68, 64), (66, 70, 69, 65), (67, 71, 70, 66), (68, 72, 75, 71), (69, 73, 72, 68), (70, 74, 73, 69), (71, 75, 74, 70), (72, 76, 79, 75), (73, 77, 76, 72), (74, 78, 77, 73), (75, 79, 78, 74), (76, 80, 83, 79), (77, 81, 80, 76), (78, 82, 81, 77), (79, 83, 82, 78), (80, 84, 87, 83), (81, 85, 84, 80), (82, 86, 85, 81), (83, 87, 86, 82), (84, 88, 91, 87), (85, 89, 88, 84), (86, 90, 89, 85), (87, 91, 90, 86), (88, 92, 95, 91), (89, 93, 92, 88), (90, 94, 93, 89), (91, 95, 94, 90), (92, 96, 99, 95), (93, 97, 96, 92), (94, 98, 97, 93), (95, 99, 98, 94), (96, 100, 103, 99), (97, 101, 100, 96), (98, 102, 101, 97), (99, 103, 102, 98), (104, 108, 111, 107), (105, 109, 108, 104), (106, 110, 109, 105), (107, 111, 110, 106), (108, 112, 115, 111), (109, 113, 112, 108), (110, 114, 113, 109), (111, 115, 114, 110), (112, 116, 119, 115), (113, 117, 116, 112), (114, 118, 117, 113), (115, 119, 118, 114), (116, 120, 123, 119), (117, 121, 120, 116), (118, 122, 121, 117), (119, 123, 122, 118), (120, 124, 127, 123), (121, 125, 124, 120), (122, 126, 125, 121), (123, 127, 126, 122), (124, 128, 131, 127), (125, 129, 128, 124), (126, 130, 129, 125), (127, 131, 130, 126), (128, 132, 135, 131), (129, 133, 132, 128), (130, 134, 133, 129), (131, 135, 134, 130), (132, 136, 139, 135), (133, 137, 136, 132), (134, 138, 137, 133), (135, 139, 138, 134), (136, 140, 143, 139), (137, 141, 140, 136), (138, 142, 141, 137), (139, 143, 142, 138), (140, 144, 147, 143), (141, 145, 144, 140), (142, 146, 145, 141), (143, 147, 146, 142), (144, 148, 151, 147), (145, 149, 148, 144), (146, 150, 149, 145), (147, 151, 150, 146), (148, 152, 155, 151), (149, 153, 152, 148), (150, 154, 153, 149), (151, 155, 154, 150), (156, 160, 163, 159), (157, 161, 160, 156), (158, 162, 161, 157), (159, 163, 162, 158), (160, 164, 167, 163), (161, 165, 164, 160), (162, 166, 165, 161), (163, 167, 166, 162), (164, 168, 171, 167), (165, 169, 168, 164), (166, 170, 169, 165), (167, 171, 170, 166), (168, 172, 175, 171), (169, 173, 172, 168), (170, 174, 173, 169), (171, 175, 174, 170), (172, 176, 179, 175), (173, 177, 176, 172), (174, 178, 177, 173), (175, 179, 178, 174), (176, 180, 183, 179), (177, 181, 180, 176), (178, 182, 181, 177), (179, 183, 182, 178), (180, 184, 187, 183), (181, 185, 184, 180), (182, 186, 185, 181), (183, 187, 186, 182), (184, 188, 191, 187), (185, 189, 188, 184), (186, 190, 189, 185), (187, 191, 190, 186), (188, 192, 195, 191), (189, 193, 192, 188), (190, 194, 193, 189), (191, 195, 194, 190), (192, 196, 199, 195), (193, 197, 196, 192), (194, 198, 197, 193), (195, 199, 198, 194), (196, 200, 203, 199), (197, 201, 200, 196), (198, 202, 201, 197), (199, 203, 202, 198), (200, 204, 207, 203), (201, 205, 204, 200), (202, 206, 205, 201), (203, 207, 206, 202), (208, 212, 215, 211), (209, 213, 212, 208), (210, 214, 213, 209), (211, 215, 214, 210), (212, 216, 219, 215), (213, 217, 216, 212), (214, 218, 217, 213), (215, 219, 218, 214), (216, 220, 223, 219), (217, 221, 220, 216), (218, 222, 221, 217), (219, 223, 222, 218), (220, 224, 227, 223), (221, 225, 224, 220), (222, 226, 225, 221), (223, 227, 226, 222), (224, 228, 231, 227), (225, 229, 228, 224), (226, 230, 229, 225), (227, 231, 230, 226), (228, 232, 235, 231), (229, 233, 232, 228), (230, 234, 233, 229), (231, 235, 234, 230), (232, 236, 239, 235), (233, 237, 236, 232), (234, 238, 237, 233), (235, 239, 238, 234), (236, 240, 243, 239), (237, 241, 240, 236), (238, 242, 241, 237), (239, 243, 242, 238), (240, 244, 247, 243), (241, 245, 244, 240), (242, 246, 245, 241), (243, 247, 246, 242), (244, 248, 251, 247), (245, 249, 248, 244), (246, 250, 249, 245), (247, 251, 250, 246), (248, 252, 255, 251), (249, 253, 252, 248), (250, 254, 253, 249), (251, 255, 254, 250), (252, 256, 259, 255), (253, 257, 256, 252), (254, 258, 257, 253), (255, 259, 258, 254), (260, 264, 267, 263), (261, 265, 264, 260), (262, 266, 265, 261), (263, 267, 266, 262), (264, 268, 271, 267), (265, 269, 268, 264), (266, 270, 269, 265), (267, 271, 270, 266), (268, 272, 275, 271), (269, 273, 272, 268), (270, 274, 273, 269), (271, 275, 274, 270), (272, 276, 279, 275), (273, 277, 276, 272), (274, 278, 277, 273), (275, 279, 278, 274), (276, 280, 283, 279), (277, 281, 280, 276), (278, 282, 281, 277), (279, 283, 282, 278), (280, 284, 287, 283), (281, 285, 284, 280), (282, 286, 285, 281), (283, 287, 286, 282), (284, 288, 291, 287), (285, 289, 288, 284), (286, 290, 289, 285), (287, 291, 290, 286), (288, 292, 295, 291), (289, 293, 292, 288), (290, 294, 293, 289), (291, 295, 294, 290), (292, 296, 299, 295), (293, 297, 296, 292), (294, 298, 297, 293), (295, 299, 298, 294), (296, 300, 303, 299), (297, 301, 300, 296), (298, 302, 301, 297), (299, 303, 302, 298), (300, 304, 307, 303), (301, 305, 304, 300), (302, 306, 305, 301), (303, 307, 306, 302), (304, 308, 311, 307), (305, 309, 308, 304), (306, 310, 309, 305), (307, 311, 310, 306), (313, 316, 315, 312), (314, 317, 316, 313), (316, 319, 318, 315), (317, 320, 319, 316), (319, 322, 321, 318), (320, 323, 322, 319), (322, 325, 324, 321), (323, 326, 325, 322), (325, 328, 327, 324), (326, 329, 328, 325), (328, 331, 330, 327), (329, 332, 331, 328), (331, 334, 333, 330), (332, 335, 334, 331), (334, 337, 336, 333), (335, 338, 337, 334), (337, 340, 339, 336), (338, 341, 340, 337), (340, 343, 342, 339), (341, 344, 343, 340), (343, 346, 345, 342), (344, 347, 346, 343), (346, 349, 348, 345), (347, 350, 349, 346), (352, 354, 353, 351), (354, 356, 355, 353), (356, 358, 357, 355), (358, 360, 359, 357), (360, 362, 361, 359), (362, 364, 363, 361), (364, 366, 365, 363), (366, 368, 367, 365), (368, 370, 369, 367), (370, 372, 371, 369), (372, 374, 373, 371), (374, 376, 375, 373), (378, 380, 379, 377), (380, 382, 381, 379), (382, 384, 383, 381), (384, 386, 385, 383), (386, 388, 387, 385), (388, 390, 389, 387), (390, 392, 391, 389), (392, 394, 393, 391), (394, 396, 395, 393), (396, 398, 397, 395), (398, 400, 399, 397), (400, 402, 401, 399), (404, 407, 406, 403), (405, 408, 407, 404), (407, 410, 409, 406), (408, 411, 410, 407), (410, 413, 412, 409), (411, 414, 413, 410), (413, 416, 415, 412), (414, 417, 416, 413), (416, 419, 418, 415), (417, 420, 419, 416), (419, 422, 421, 418), (420, 423, 422, 419), (422, 425, 424, 421), (423, 426, 425, 422), (425, 428, 427, 424), (426, 429, 428, 425), (428, 431, 430, 427), (429, 432, 431, 428), (431, 434, 433, 430), (432, 435, 434, 431), (434, 437, 436, 433), (435, 438, 437, 434), (437, 440, 439, 436), (438, 441, 440, 437)])
me_cubeziercurve.polygons.foreach_set('use_smooth', [True] * 360)
me_cubeziercurve.use_remesh_preserve_volume = False
me_cubeziercurve.use_remesh_preserve_attributes = False
me_cubeziercurve.use_mirror_vertex_groups = False
me_cubeziercurve.auto_texspace = False
me_cubeziercurve.update()
me_cylinder_003 = bpy.data.meshes.new('Cylinder.003')
me_cylinder_003.from_pydata([(0.04824, -0.01507, 2.461), (0.04824, -0.01507, 2.54), (0.04724, -0.01507, 2.461), (0.04724, -0.01507, 2.54), (0.04824, -0.01307, 2.461), (0.04824, -0.01307, 2.54), (0.04724, -0.01307, 2.461), (0.04724, -0.01307, 2.54), (0.03564, -0.01507, 2.461), (0.03564, -0.01507, 2.54), (0.03464, -0.01507, 2.461), (0.03464, -0.01507, 2.54), (0.03564, -0.01307, 2.461), (0.03564, -0.01307, 2.54), (0.03464, -0.01307, 2.461), (0.03464, -0.01307, 2.54), (0.05074, -0.01507, 2.461), (0.05074, -0.01507, 2.54), (0.04974, -0.01507, 2.461), (0.04974, -0.01507, 2.54), (0.05074, -0.01307, 2.461), (0.05074, -0.01307, 2.54), (0.04974, -0.01307, 2.461), (0.04974, -0.01307, 2.54), (0.07854, -0.009, 2.343), (0.07854, -0.009, 2.658), (0.06054, -0.009, 2.343), (0.06054, -0.009, 2.658), (0.07854, 0.009, 2.343), (0.07854, 0.009, 2.658), (0.06054, 0.009, 2.343), (0.06054, 0.009, 2.658), (0.04561, -0.01507, 2.461), (0.04561, -0.01507, 2.54), (0.04461, -0.01507, 2.461), (0.04461, -0.01507, 2.54), (0.04561, -0.01307, 2.461), (0.04561, -0.01307, 2.54), (0.04461, -0.01307, 2.461), (0.04461, -0.01307, 2.54), (0.04302, -0.01507, 2.461), (0.04302, -0.01507, 2.54), (0.04202, -0.01507, 2.461), (0.04202, -0.01507, 2.54), (0.04302, -0.01307, 2.461), (0.04302, -0.01307, 2.54), (0.04202, -0.01307, 2.461), (0.04202, -0.01307, 2.54), (0.03806, -0.01507, 2.461), (0.03806, -0.01507, 2.54), (0.03706, -0.01507, 2.461), (0.03706, -0.01507, 2.54), (0.03806, -0.01307, 2.461), (0.03806, -0.01307, 2.54), (0.03706, -0.01307, 2.461), (0.03706, -0.01307, 2.54), (0.04045, -0.01507, 2.461), (0.04045, -0.01507, 2.54), (0.03945, -0.01507, 2.461), (0.03945, -0.01507, 2.54), (0.04045, -0.01307, 2.461), (0.04045, -0.01307, 2.54), (0.03945, -0.01307, 2.461), (0.03945, -0.01307, 2.54), (0.05168, -0.009, 2.343), (0.05168, -0.009, 2.658), (0.03368, -0.009, 2.343), (0.03368, -0.009, 2.658), (0.05168, 0.009, 2.343), (0.05168, 0.009, 2.658), (0.03368, 0.009, 2.343), (0.03368, 0.009, 2.658), (0.02332, -0.01651, 2.461), (0.02332, -0.01651, 2.54), (0.02232, -0.01651, 2.461), (0.02232, -0.01651, 2.54), (0.02332, -0.01451, 2.461), (0.02332, -0.01451, 2.54), (0.02232, -0.01451, 2.461), (0.02232, -0.01451, 2.54), (0.0173, -0.01651, 2.461), (0.0173, -0.01651, 2.54), (0.0173, -0.01551, 2.461), (0.0173, -0.01551, 2.54), (0.0193, -0.01651, 2.461), (0.0193, -0.01651, 2.54), (0.0193, -0.01551, 2.461), (0.0193, -0.01551, 2.54), (0.022, 0.00185, 2.413), (0.022, 0.00185, 3.413), (0.02324, 0.001728, 2.413), (0.02324, 0.001728, 3.413), (0.02443, 0.001367, 2.413), (0.02443, 0.001367, 3.413), (0.02553, 0.0007798, 2.413), (0.02553, 0.0007798, 3.413), (0.02649, -9.872e-06, 2.413), (0.02649, -9.872e-06, 3.413), (0.02728, -0.0009721, 2.413), (0.02728, -0.0009721, 3.413), (0.02787, -0.00207, 2.413), (0.02787, -0.00207, 3.413), (0.02823, -0.003261, 2.413), (0.02823, -0.003261, 3.413), (0.02835, -0.0045, 2.413), (0.02835, -0.0045, 3.413), (0.02823, -0.005739, 2.413), (0.02823, -0.005739, 3.413), (0.02787, -0.00693, 2.413), (0.02787, -0.00693, 3.413), (0.02728, -0.008028, 2.413), (0.02728, -0.008028, 3.413), (0.02649, -0.00899, 2.413), (0.02649, -0.00899, 3.413), (0.02553, -0.00978, 2.413), (0.02553, -0.00978, 3.413), (0.02443, -0.01037, 2.413), (0.02443, -0.01037, 3.413), (0.02324, -0.01073, 2.413), (0.02324, -0.01073, 3.413), (0.022, -0.01085, 2.413), (0.022, -0.01085, 3.413), (0.02076, -0.01073, 2.413), (0.02076, -0.01073, 3.413), (0.01957, -0.01037, 2.413), (0.01957, -0.01037, 3.413), (0.01847, -0.00978, 2.413), (0.01847, -0.00978, 3.413), (0.01751, -0.00899, 2.413), (0.01751, -0.00899, 3.413), (0.01672, -0.008028, 2.413), (0.01672, -0.008028, 3.413), (0.01613, -0.00693, 2.413), (0.01613, -0.00693, 3.413), (0.01577, -0.005739, 2.413), (0.01577, -0.005739, 3.413), (0.01565, -0.0045, 2.413), (0.01565, -0.0045, 3.413), (0.01577, -0.003261, 2.413), (0.01577, -0.003261, 3.413), (0.01613, -0.00207, 2.413), (0.01613, -0.00207, 3.413), (0.01672, -0.0009721, 2.413), (0.01672, -0.0009721, 3.413), (0.01751, -9.866e-06, 2.413), (0.01751, -9.866e-06, 3.413), (0.01847, 0.0007798, 2.413), (0.01847, 0.0007798, 3.413), (0.01957, 0.001367, 2.413), (0.01957, 0.001367, 3.413), (0.02076, 0.001728, 2.413), (0.02076, 0.001728, 3.413), (0.022, 0.01635, 2.413), (0.022, 0.01635, 3.413), (0.02324, 0.01623, 2.413), (0.02324, 0.01623, 3.413), (0.02443, 0.01587, 2.413), (0.02443, 0.01587, 3.413), (0.02553, 0.01528, 2.413), (0.02553, 0.01528, 3.413), (0.02649, 0.01449, 2.413), (0.02649, 0.01449, 3.413), (0.02728, 0.01353, 2.413), (0.02728, 0.01353, 3.413), (0.02787, 0.01243, 2.413), (0.02787, 0.01243, 3.413), (0.02823, 0.01124, 2.413), (0.02823, 0.01124, 3.413), (0.02835, 0.01, 2.413), (0.02835, 0.01, 3.413), (0.02823, 0.008761, 2.413), (0.02823, 0.008761, 3.413), (0.02787, 0.00757, 2.413), (0.02787, 0.00757, 3.413), (0.02728, 0.006472, 2.413), (0.02728, 0.006472, 3.413), (0.02649, 0.00551, 2.413), (0.02649, 0.00551, 3.413), (0.02553, 0.00472, 2.413), (0.02553, 0.00472, 3.413), (0.02443, 0.004133, 2.413), (0.02443, 0.004133, 3.413), (0.02324, 0.003772, 2.413), (0.02324, 0.003772, 3.413), (0.022, 0.00365, 2.413), (0.022, 0.00365, 3.413), (0.02076, 0.003772, 2.413), (0.02076, 0.003772, 3.413), (0.01957, 0.004133, 2.413), (0.01957, 0.004133, 3.413), (0.01847, 0.00472, 2.413), (0.01847, 0.00472, 3.413), (0.01751, 0.00551, 2.413), (0.01751, 0.00551, 3.413), (0.01672, 0.006472, 2.413), (0.01672, 0.006472, 3.413), (0.01613, 0.00757, 2.413), (0.01613, 0.00757, 3.413), (0.01577, 0.008761, 2.413), (0.01577, 0.008761, 3.413), (0.01565, 0.01, 2.413), (0.01565, 0.01, 3.413), (0.01577, 0.01124, 2.413), (0.01577, 0.01124, 3.413), (0.01613, 0.01243, 2.413), (0.01613, 0.01243, 3.413), (0.01672, 0.01353, 2.413), (0.01672, 0.01353, 3.413), (0.01751, 0.01449, 2.413), (0.01751, 0.01449, 3.413), (0.01847, 0.01528, 2.413), (0.01847, 0.01528, 3.413), (0.01957, 0.01587, 2.413), (0.01957, 0.01587, 3.413), (0.02076, 0.01623, 2.413), (0.02076, 0.01623, 3.413)], [], [(0, 1, 3, 2), (2, 3, 7, 6), (6, 7, 5, 4), (4, 5, 1, 0), (2, 6, 4, 0), (7, 3, 1, 5), (8, 9, 11, 10), (10, 11, 15, 14), (14, 15, 13, 12), (12, 13, 9, 8), (10, 14, 12, 8), (15, 11, 9, 13), (16, 17, 19, 18), (18, 19, 23, 22), (22, 23, 21, 20), (20, 21, 17, 16), (18, 22, 20, 16), (23, 19, 17, 21), (24, 25, 27, 26), (26, 27, 31, 30), (30, 31, 29, 28), (28, 29, 25, 24), (26, 30, 28, 24), (31, 27, 25, 29), (32, 33, 35, 34), (34, 35, 39, 38), (38, 39, 37, 36), (36, 37, 33, 32), (34, 38, 36, 32), (39, 35, 33, 37), (40, 41, 43, 42), (42, 43, 47, 46), (46, 47, 45, 44), (44, 45, 41, 40), (42, 46, 44, 40), (47, 43, 41, 45), (48, 49, 51, 50), (50, 51, 55, 54), (54, 55, 53, 52), (52, 53, 49, 48), (50, 54, 52, 48), (55, 51, 49, 53), (56, 57, 59, 58), (58, 59, 63, 62), (62, 63, 61, 60), (60, 61, 57, 56), (58, 62, 60, 56), (63, 59, 57, 61), (64, 65, 67, 66), (66, 67, 71, 70), (70, 71, 69, 68), (68, 69, 65, 64), (66, 70, 68, 64), (71, 67, 65, 69), (72, 73, 75, 74), (74, 75, 79, 78), (78, 79, 77, 76), (76, 77, 73, 72), (74, 78, 76, 72), (79, 75, 73, 77), (80, 81, 83, 82), (82, 83, 87, 86), (86, 87, 85, 84), (84, 85, 81, 80), (82, 86, 84, 80), (87, 83, 81, 85), (88, 89, 91, 90), (90, 91, 93, 92), (92, 93, 95, 94), (94, 95, 97, 96), (96, 97, 99, 98), (98, 99, 101, 100), (100, 101, 103, 102), (102, 103, 105, 104), (104, 105, 107, 106), (106, 107, 109, 108), (108, 109, 111, 110), (110, 111, 113, 112), (112, 113, 115, 114), (114, 115, 117, 116), (116, 117, 119, 118), (118, 119, 121, 120), (120, 121, 123, 122), (122, 123, 125, 124), (124, 125, 127, 126), (126, 127, 129, 128), (128, 129, 131, 130), (130, 131, 133, 132), (132, 133, 135, 134), (134, 135, 137, 136), (136, 137, 139, 138), (138, 139, 141, 140), (140, 141, 143, 142), (142, 143, 145, 144), (144, 145, 147, 146), (146, 147, 149, 148), (91, 89, 151, 149, 147, 145, 143, 141, 139, 137, 135, 133, 131, 129, 127, 125, 123, 121, 119, 117, 115, 113, 111, 109, 107, 105, 103, 101, 99, 97, 95, 93), (148, 149, 151, 150), (150, 151, 89, 88), (88, 90, 92, 94, 96, 98, 100, 102, 104, 106, 108, 110, 112, 114, 116, 118, 120, 122, 124, 126, 128, 130, 132, 134, 136, 138, 140, 142, 144, 146, 148, 150), (152, 153, 155, 154), (154, 155, 157, 156), (156, 157, 159, 158), (158, 159, 161, 160), (160, 161, 163, 162), (162, 163, 165, 164), (164, 165, 167, 166), (166, 167, 169, 168), (168, 169, 171, 170), (170, 171, 173, 172), (172, 173, 175, 174), (174, 175, 177, 176), (176, 177, 179, 178), (178, 179, 181, 180), (180, 181, 183, 182), (182, 183, 185, 184), (184, 185, 187, 186), (186, 187, 189, 188), (188, 189, 191, 190), (190, 191, 193, 192), (192, 193, 195, 194), (194, 195, 197, 196), (196, 197, 199, 198), (198, 199, 201, 200), (200, 201, 203, 202), (202, 203, 205, 204), (204, 205, 207, 206), (206, 207, 209, 208), (208, 209, 211, 210), (210, 211, 213, 212), (155, 153, 215, 213, 211, 209, 207, 205, 203, 201, 199, 197, 195, 193, 191, 189, 187, 185, 183, 181, 179, 177, 175, 173, 171, 169, 167, 165, 163, 161, 159, 157), (212, 213, 215, 214), (214, 215, 153, 152), (152, 154, 156, 158, 160, 162, 164, 166, 168, 170, 172, 174, 176, 178, 180, 182, 184, 186, 188, 190, 192, 194, 196, 198, 200, 202, 204, 206, 208, 210, 212, 214)])
me_cylinder_003.use_remesh_preserve_volume = False
me_cylinder_003.use_remesh_preserve_attributes = False
me_cylinder_003.use_mirror_vertex_groups = False
me_cylinder_003.update()

# ---- objects
ob_pcb = bpy.data.objects.new('PCB', me_cube_005)
ob_battery = bpy.data.objects.new('Battery', me_cylinder_001)
ob_screen = bpy.data.objects.new('Screen', me_cube_003)
ob_grip = bpy.data.objects.new('Grip', me_cube_002)
ob_barrel = bpy.data.objects.new('Barrel', me_cube_001)
ob_wire = bpy.data.objects.new('Wire', me_cubeziercurve)
ob_components = bpy.data.objects.new('Components', me_cylinder_003)

# ---- transforms, parenting, visibility, modifiers, constraints
ob_pcb.location = (3.725e-09, 0.0, 3.725e-09)
ob_pcb.scale = (0.0381, 0.01905, 0.00127)
ob_pcb.lineart.crease_threshold = 0.0
ob_battery.location = (7.451e-09, 0.0, 0.0)
ob_battery.rotation_euler = (0.0, 1.571, 0.0)
ob_battery.scale = (1.0, 1.0, 0.0508)
ob_battery.lineart.crease_threshold = 0.0
ob_screen.location = (-1.49e-08, 0.0, -7.451e-09)
ob_screen.rotation_euler = (0.0, 0.6109, 0.0)
ob_screen.scale = (0.0254, 0.0254, 0.00308)
ob_screen.lineart.crease_threshold = 0.0
ob_grip.location = (-7.451e-09, 0.0, 0.0)
ob_grip.scale = (0.1016, 0.03175, 0.02286)
ob_grip.lineart.crease_threshold = 0.0
ob_barrel.location = (0.0, 0.0, 0.0)
ob_barrel.scale = (0.2032, 0.0254, 0.01905)
ob_barrel.lineart.crease_threshold = 0.0
ob_wire.location = (0.0, 0.0, 0.0)
ob_wire.lineart.crease_threshold = 0.0
ob_components.location = (0.0, 0.0, 0.0)
ob_components.scale = (1.0, 1.0, 0.0127)
ob_components.lineart.crease_threshold = 0.0

# ---- collection membership
col_collection_1.objects.link(ob_pcb)
col_collection_1.objects.link(ob_battery)
col_collection_1.objects.link(ob_screen)
col_collection_1.objects.link(ob_grip)
col_collection_1.objects.link(ob_barrel)
col_collection_1.objects.link(ob_wire)
col_collection_1.objects.link(ob_components)

# ---- scene / render settings (as saved in the file)
scene.frame_start = 1; scene.frame_end = 250; scene.frame_set(2)
scene.render.engine = 'BLENDER_EEVEE_NEXT'
scene.render.resolution_percentage = 50
scene.render.dither_intensity = 0.0
scene.cycles.use_denoising = False
scene.cycles.samples = 128
scene.cycles.sampling_pattern = 'TABULATED_SOBOL'
scene.cycles.use_adaptive_sampling = False
scene.cycles.use_light_tree = False
scene.cycles.blur_glossy = 0.0
scene.cycles.sample_clamp_indirect = 0.0
scene.view_settings.view_transform = 'Standard'
bpy.context.view_layer.update()

# ---- added for rendering (the .blend has no active camera and no usable light): camera, sun
cam_auto = bpy.data.cameras.new('AutoCamera')
cam_auto.lens = 50.0
cam_auto.sensor_width = 36.0
cam_auto.clip_end = 1000.0
ob_auto_camera = bpy.data.objects.new('AutoCamera', cam_auto)
scene.collection.objects.link(ob_auto_camera)
ob_auto_camera.location = (0.46076, -0.545205, 0.292655)
ob_auto_camera.rotation_euler = (1.09748, -7.21219e-08, 0.694738)
scene.camera = ob_auto_camera
light_auto_sun = bpy.data.lights.new('AutoSun', 'SUN')
light_auto_sun.energy = 3.0
light_auto_sun.angle = 0.0523599
ob_auto_sun = bpy.data.objects.new('AutoSun', light_auto_sun)
scene.collection.objects.link(ob_auto_sun)
ob_auto_sun.rotation_euler = (0.872665, 0.174533, 0.523599)
bpy.context.view_layer.update()
